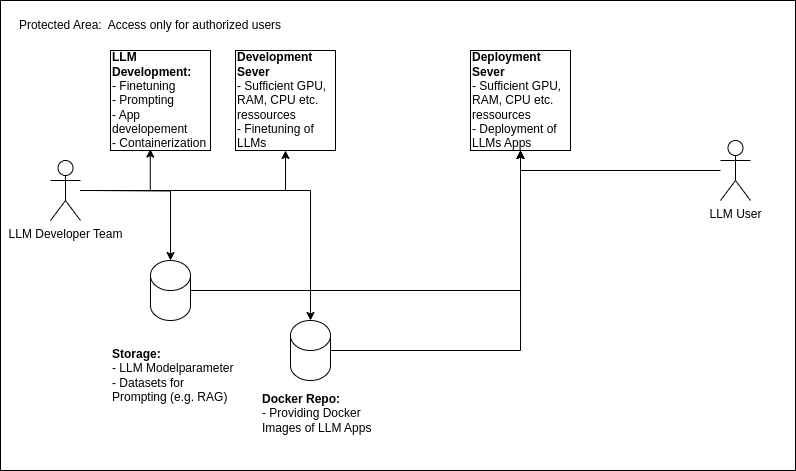

The diagram above was exported from draw.io. Its source (the exported page's mxGraphModel, read from the mxfile embedded in the PNG):
<mxGraphModel dx="1663" dy="618" grid="1" gridSize="10" guides="1" tooltips="1" connect="1" arrows="1" fold="1" page="1" pageScale="1" pageWidth="850" pageHeight="1100" math="0" shadow="0">
  <root>
    <mxCell id="0" />
    <mxCell id="1" parent="0" />
    <mxCell id="QeKBc-LQVHqQoiflRVzw-25" value="" style="rounded=0;whiteSpace=wrap;html=1;" vertex="1" parent="1">
      <mxGeometry x="10" y="20" width="795" height="470" as="geometry" />
    </mxCell>
    <mxCell id="QeKBc-LQVHqQoiflRVzw-12" style="edgeStyle=orthogonalEdgeStyle;rounded=0;orthogonalLoop=1;jettySize=auto;html=1;entryX=0.5;entryY=1;entryDx=0;entryDy=0;" edge="1" parent="1" source="QeKBc-LQVHqQoiflRVzw-1" target="QeKBc-LQVHqQoiflRVzw-9">
      <mxGeometry relative="1" as="geometry" />
    </mxCell>
    <mxCell id="QeKBc-LQVHqQoiflRVzw-13" style="edgeStyle=orthogonalEdgeStyle;rounded=0;orthogonalLoop=1;jettySize=auto;html=1;" edge="1" parent="1" target="QeKBc-LQVHqQoiflRVzw-2">
      <mxGeometry relative="1" as="geometry">
        <mxPoint x="100" y="210" as="sourcePoint" />
      </mxGeometry>
    </mxCell>
    <mxCell id="QeKBc-LQVHqQoiflRVzw-1" value="LLM Developer Team" style="shape=umlActor;verticalLabelPosition=bottom;verticalAlign=top;html=1;outlineConnect=0;" vertex="1" parent="1">
      <mxGeometry x="60" y="180" width="30" height="60" as="geometry" />
    </mxCell>
    <mxCell id="QeKBc-LQVHqQoiflRVzw-22" style="edgeStyle=orthogonalEdgeStyle;rounded=0;orthogonalLoop=1;jettySize=auto;html=1;entryX=0.5;entryY=1;entryDx=0;entryDy=0;" edge="1" parent="1" source="QeKBc-LQVHqQoiflRVzw-2" target="QeKBc-LQVHqQoiflRVzw-17">
      <mxGeometry relative="1" as="geometry" />
    </mxCell>
    <mxCell id="QeKBc-LQVHqQoiflRVzw-2" value="" style="shape=cylinder3;whiteSpace=wrap;html=1;boundedLbl=1;backgroundOutline=1;size=15;" vertex="1" parent="1">
      <mxGeometry x="160" y="280" width="40" height="60" as="geometry" />
    </mxCell>
    <mxCell id="QeKBc-LQVHqQoiflRVzw-5" value="&lt;b&gt;Storage:&lt;/b&gt;&lt;div&gt;- LLM Modelparameter&lt;/div&gt;&lt;div&gt;- Datasets for Prompting (e.g. RAG)&lt;/div&gt;" style="text;html=1;align=left;verticalAlign=middle;whiteSpace=wrap;rounded=0;" vertex="1" parent="1">
      <mxGeometry x="120" y="360" width="125" height="70" as="geometry" />
    </mxCell>
    <mxCell id="QeKBc-LQVHqQoiflRVzw-21" style="edgeStyle=orthogonalEdgeStyle;rounded=0;orthogonalLoop=1;jettySize=auto;html=1;entryX=0.5;entryY=1;entryDx=0;entryDy=0;" edge="1" parent="1" source="QeKBc-LQVHqQoiflRVzw-6" target="QeKBc-LQVHqQoiflRVzw-17">
      <mxGeometry relative="1" as="geometry" />
    </mxCell>
    <mxCell id="QeKBc-LQVHqQoiflRVzw-6" value="" style="shape=cylinder3;whiteSpace=wrap;html=1;boundedLbl=1;backgroundOutline=1;size=15;" vertex="1" parent="1">
      <mxGeometry x="300" y="340" width="40" height="60" as="geometry" />
    </mxCell>
    <mxCell id="QeKBc-LQVHqQoiflRVzw-7" value="&lt;b&gt;Docker Repo:&lt;/b&gt;&lt;div&gt;- Providing Docker Images of LLM Apps&lt;/div&gt;" style="text;html=1;align=left;verticalAlign=middle;whiteSpace=wrap;rounded=0;" vertex="1" parent="1">
      <mxGeometry x="270" y="410" width="130" height="45" as="geometry" />
    </mxCell>
    <mxCell id="QeKBc-LQVHqQoiflRVzw-9" value="&lt;div&gt;&lt;b&gt;Development Sever&amp;nbsp;&lt;/b&gt;&lt;/div&gt;&lt;div&gt;- Sufficient GPU, RAM, CPU etc. ressources&amp;nbsp;&lt;/div&gt;&lt;div&gt;- Finetuning of LLMs&lt;/div&gt;" style="whiteSpace=wrap;html=1;aspect=fixed;align=left;" vertex="1" parent="1">
      <mxGeometry x="245" y="70" width="100" height="100" as="geometry" />
    </mxCell>
    <mxCell id="QeKBc-LQVHqQoiflRVzw-8" value="&lt;b&gt;LLM Development:&lt;/b&gt;&lt;div&gt;- Finetuning&lt;/div&gt;&lt;div&gt;- Prompting&lt;/div&gt;&lt;div&gt;- App developement&lt;/div&gt;&lt;div&gt;- Containerization&lt;/div&gt;" style="whiteSpace=wrap;html=1;aspect=fixed;align=left;" vertex="1" parent="1">
      <mxGeometry x="120" y="70" width="100" height="100" as="geometry" />
    </mxCell>
    <mxCell id="QeKBc-LQVHqQoiflRVzw-14" style="edgeStyle=orthogonalEdgeStyle;rounded=0;orthogonalLoop=1;jettySize=auto;html=1;entryX=0.5;entryY=0;entryDx=0;entryDy=0;entryPerimeter=0;" edge="1" parent="1" source="QeKBc-LQVHqQoiflRVzw-1" target="QeKBc-LQVHqQoiflRVzw-6">
      <mxGeometry relative="1" as="geometry">
        <mxPoint x="319" y="260" as="targetPoint" />
      </mxGeometry>
    </mxCell>
    <mxCell id="QeKBc-LQVHqQoiflRVzw-18" style="edgeStyle=orthogonalEdgeStyle;rounded=0;orthogonalLoop=1;jettySize=auto;html=1;entryX=0.5;entryY=1;entryDx=0;entryDy=0;" edge="1" parent="1" source="QeKBc-LQVHqQoiflRVzw-15" target="QeKBc-LQVHqQoiflRVzw-17">
      <mxGeometry relative="1" as="geometry" />
    </mxCell>
    <mxCell id="QeKBc-LQVHqQoiflRVzw-15" value="LLM User" style="shape=umlActor;verticalLabelPosition=bottom;verticalAlign=top;html=1;outlineConnect=0;" vertex="1" parent="1">
      <mxGeometry x="730" y="160" width="30" height="60" as="geometry" />
    </mxCell>
    <mxCell id="QeKBc-LQVHqQoiflRVzw-16" style="edgeStyle=orthogonalEdgeStyle;rounded=0;orthogonalLoop=1;jettySize=auto;html=1;entryX=0.398;entryY=0.986;entryDx=0;entryDy=0;entryPerimeter=0;" edge="1" parent="1" source="QeKBc-LQVHqQoiflRVzw-1" target="QeKBc-LQVHqQoiflRVzw-8">
      <mxGeometry relative="1" as="geometry" />
    </mxCell>
    <mxCell id="QeKBc-LQVHqQoiflRVzw-17" value="&lt;div&gt;&lt;b&gt;Deployment Sever&amp;nbsp;&lt;/b&gt;&lt;/div&gt;&lt;div&gt;- Sufficient GPU, RAM, CPU etc. ressources&amp;nbsp;&lt;/div&gt;&lt;div&gt;- Deployment of LLMs Apps&lt;/div&gt;" style="whiteSpace=wrap;html=1;aspect=fixed;align=left;" vertex="1" parent="1">
      <mxGeometry x="480" y="70" width="100" height="100" as="geometry" />
    </mxCell>
    <mxCell id="QeKBc-LQVHqQoiflRVzw-26" value="Protected Area:&amp;nbsp; Access only for authorized users" style="text;html=1;align=center;verticalAlign=middle;whiteSpace=wrap;rounded=0;" vertex="1" parent="1">
      <mxGeometry x="20" y="30" width="280" height="30" as="geometry" />
    </mxCell>
  </root>
</mxGraphModel>